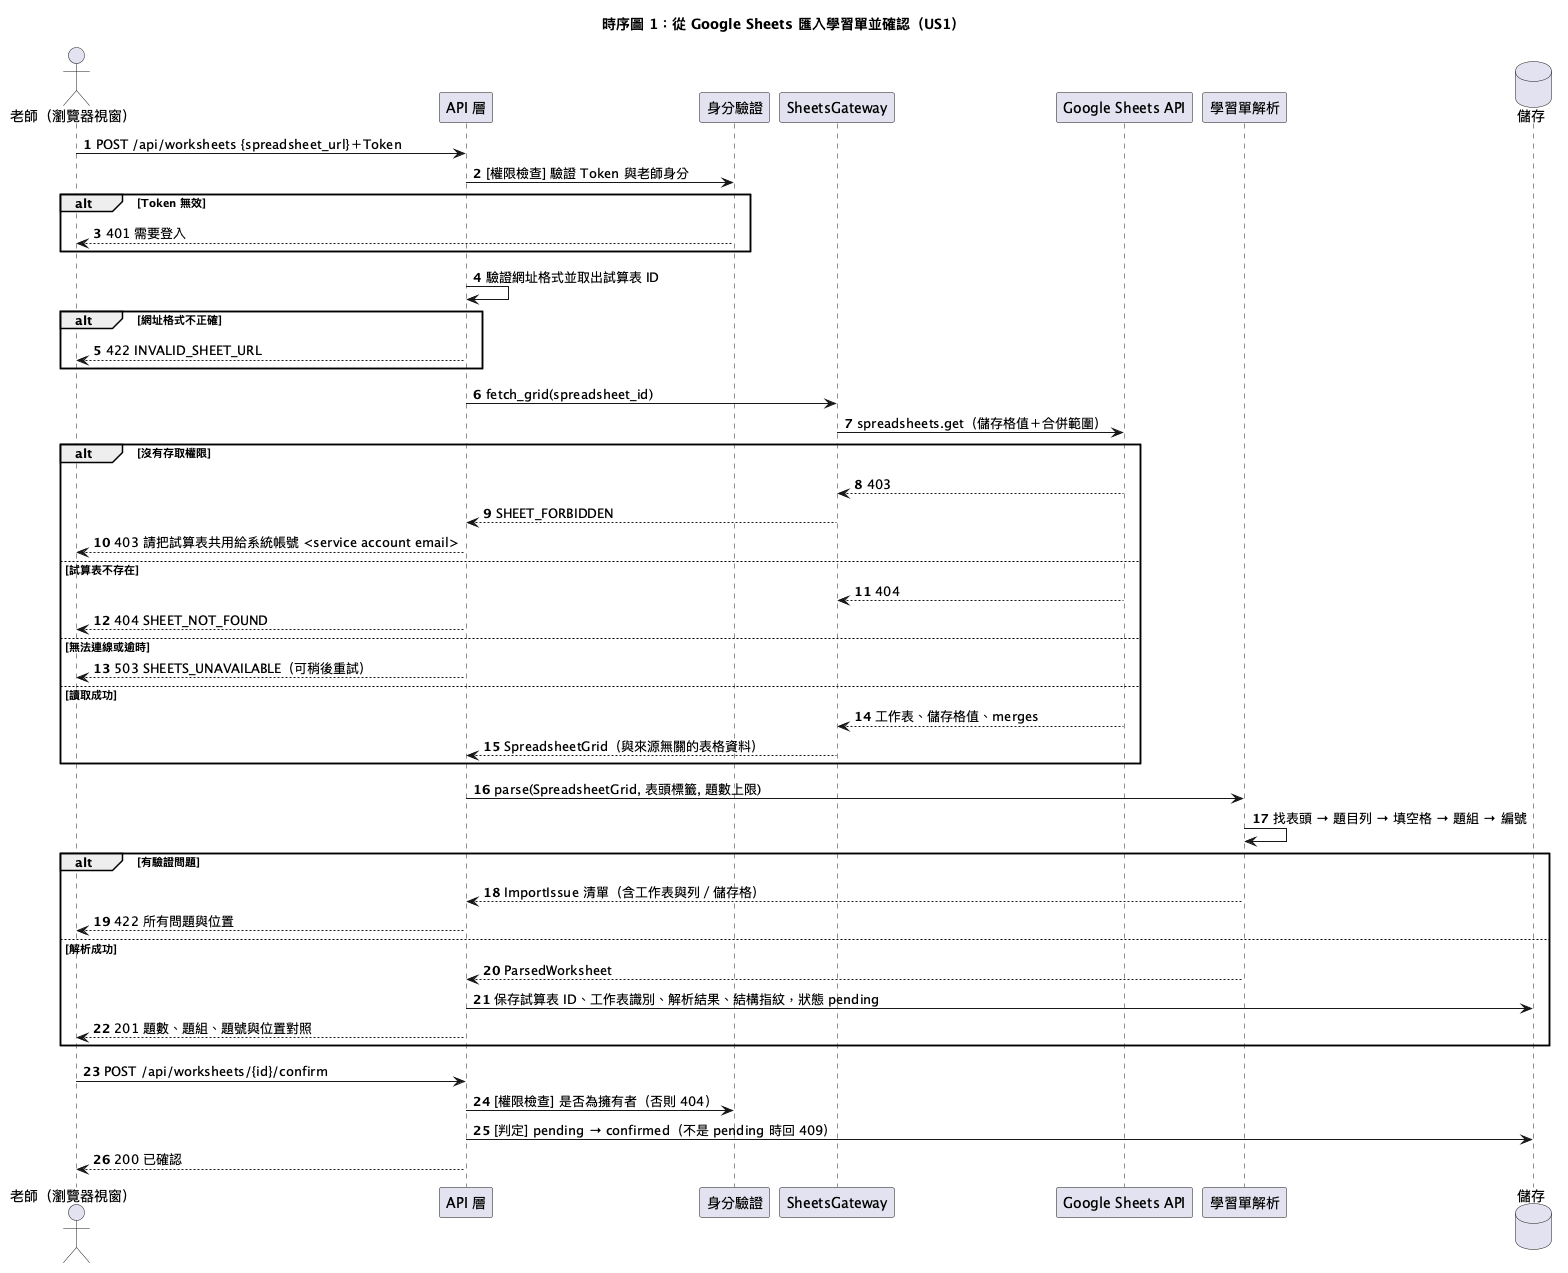

The diagram above was rendered by PlantUML. Its source (embedded in the PNG):
@startuml
title 時序圖 1：從 Google Sheets 匯入學習單並確認（US1）
autonumber
actor "老師（瀏覽器視窗）" as T
participant "API 層" as API
participant "身分驗證" as AUTH
participant "SheetsGateway" as GW
participant "Google Sheets API" as GAPI
participant "學習單解析" as P
database "儲存" as S
T -> API : POST /api/worksheets {spreadsheet_url}＋Token
API -> AUTH : [權限檢查] 驗證 Token 與老師身分
alt Token 無效
  AUTH --> T : 401 需要登入
end
API -> API : 驗證網址格式並取出試算表 ID
alt 網址格式不正確
  API --> T : 422 INVALID_SHEET_URL
end
API -> GW : fetch_grid(spreadsheet_id)
GW -> GAPI : spreadsheets.get（儲存格值＋合併範圍）
alt 沒有存取權限
  GAPI --> GW : 403
  GW --> API : SHEET_FORBIDDEN
  API --> T : 403 請把試算表共用給系統帳號 <service account email>
else 試算表不存在
  GAPI --> GW : 404
  API --> T : 404 SHEET_NOT_FOUND
else 無法連線或逾時
  API --> T : 503 SHEETS_UNAVAILABLE（可稍後重試）
else 讀取成功
  GAPI --> GW : 工作表、儲存格值、merges
  GW --> API : SpreadsheetGrid（與來源無關的表格資料）
end
API -> P : parse(SpreadsheetGrid, 表頭標籤, 題數上限)
P -> P : 找表頭 → 題目列 → 填空格 → 題組 → 編號
alt 有驗證問題
  P --> API : ImportIssue 清單（含工作表與列／儲存格）
  API --> T : 422 所有問題與位置
else 解析成功
  P --> API : ParsedWorksheet
  API -> S : 保存試算表 ID、工作表識別、解析結果、結構指紋，狀態 pending
  API --> T : 201 題數、題組、題號與位置對照
end
T -> API : POST /api/worksheets/{id}/confirm
API -> AUTH : [權限檢查] 是否為擁有者（否則 404）
API -> S : [判定] pending → confirmed（不是 pending 時回 409）
API --> T : 200 已確認
@enduml